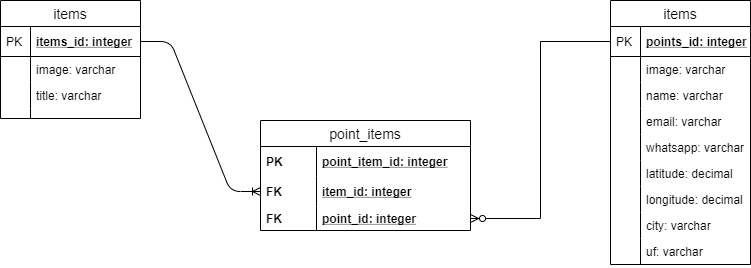

The diagram above was exported from draw.io. Its source (the exported page's mxGraphModel, read from the mxfile embedded in the PNG):
<mxGraphModel dx="868" dy="490" grid="1" gridSize="10" guides="1" tooltips="1" connect="1" arrows="1" fold="1" page="1" pageScale="1" pageWidth="827" pageHeight="1169" math="0" shadow="0">
  <root>
    <mxCell id="0" />
    <mxCell id="1" parent="0" />
    <mxCell id="pznXmtMmKgTZnBNeMTgB-3" value="items" style="swimlane;fontStyle=0;childLayout=stackLayout;horizontal=1;startSize=26;horizontalStack=0;resizeParent=1;resizeParentMax=0;resizeLast=0;collapsible=1;marginBottom=0;align=center;fontSize=14;" vertex="1" parent="1">
      <mxGeometry x="40" y="80" width="140" height="118" as="geometry" />
    </mxCell>
    <mxCell id="pznXmtMmKgTZnBNeMTgB-4" value="items_id: integer" style="shape=partialRectangle;top=0;left=0;right=0;bottom=1;align=left;verticalAlign=middle;fillColor=none;spacingLeft=34;spacingRight=4;overflow=hidden;rotatable=0;points=[[0,0.5],[1,0.5]];portConstraint=eastwest;dropTarget=0;fontStyle=5;fontSize=12;" vertex="1" parent="pznXmtMmKgTZnBNeMTgB-3">
      <mxGeometry y="26" width="140" height="30" as="geometry" />
    </mxCell>
    <mxCell id="pznXmtMmKgTZnBNeMTgB-5" value="PK" style="shape=partialRectangle;top=0;left=0;bottom=0;fillColor=none;align=left;verticalAlign=middle;spacingLeft=4;spacingRight=4;overflow=hidden;rotatable=0;points=[];portConstraint=eastwest;part=1;fontSize=12;" vertex="1" connectable="0" parent="pznXmtMmKgTZnBNeMTgB-4">
      <mxGeometry width="30" height="30" as="geometry" />
    </mxCell>
    <mxCell id="pznXmtMmKgTZnBNeMTgB-6" value="image: varchar" style="shape=partialRectangle;top=0;left=0;right=0;bottom=0;align=left;verticalAlign=top;fillColor=none;spacingLeft=34;spacingRight=4;overflow=hidden;rotatable=0;points=[[0,0.5],[1,0.5]];portConstraint=eastwest;dropTarget=0;fontSize=12;" vertex="1" parent="pznXmtMmKgTZnBNeMTgB-3">
      <mxGeometry y="56" width="140" height="26" as="geometry" />
    </mxCell>
    <mxCell id="pznXmtMmKgTZnBNeMTgB-7" value="" style="shape=partialRectangle;top=0;left=0;bottom=0;fillColor=none;align=left;verticalAlign=top;spacingLeft=4;spacingRight=4;overflow=hidden;rotatable=0;points=[];portConstraint=eastwest;part=1;fontSize=12;" vertex="1" connectable="0" parent="pznXmtMmKgTZnBNeMTgB-6">
      <mxGeometry width="30" height="26" as="geometry" />
    </mxCell>
    <mxCell id="pznXmtMmKgTZnBNeMTgB-8" value="title: varchar" style="shape=partialRectangle;top=0;left=0;right=0;bottom=0;align=left;verticalAlign=top;fillColor=none;spacingLeft=34;spacingRight=4;overflow=hidden;rotatable=0;points=[[0,0.5],[1,0.5]];portConstraint=eastwest;dropTarget=0;fontSize=12;" vertex="1" parent="pznXmtMmKgTZnBNeMTgB-3">
      <mxGeometry y="82" width="140" height="26" as="geometry" />
    </mxCell>
    <mxCell id="pznXmtMmKgTZnBNeMTgB-9" value="" style="shape=partialRectangle;top=0;left=0;bottom=0;fillColor=none;align=left;verticalAlign=top;spacingLeft=4;spacingRight=4;overflow=hidden;rotatable=0;points=[];portConstraint=eastwest;part=1;fontSize=12;" vertex="1" connectable="0" parent="pznXmtMmKgTZnBNeMTgB-8">
      <mxGeometry width="30" height="26" as="geometry" />
    </mxCell>
    <mxCell id="pznXmtMmKgTZnBNeMTgB-12" value="" style="shape=partialRectangle;top=0;left=0;right=0;bottom=0;align=left;verticalAlign=top;fillColor=none;spacingLeft=34;spacingRight=4;overflow=hidden;rotatable=0;points=[[0,0.5],[1,0.5]];portConstraint=eastwest;dropTarget=0;fontSize=12;" vertex="1" parent="pznXmtMmKgTZnBNeMTgB-3">
      <mxGeometry y="108" width="140" height="10" as="geometry" />
    </mxCell>
    <mxCell id="pznXmtMmKgTZnBNeMTgB-13" value="" style="shape=partialRectangle;top=0;left=0;bottom=0;fillColor=none;align=left;verticalAlign=top;spacingLeft=4;spacingRight=4;overflow=hidden;rotatable=0;points=[];portConstraint=eastwest;part=1;fontSize=12;" vertex="1" connectable="0" parent="pznXmtMmKgTZnBNeMTgB-12">
      <mxGeometry width="30" height="10" as="geometry" />
    </mxCell>
    <mxCell id="pznXmtMmKgTZnBNeMTgB-14" value="items" style="swimlane;fontStyle=0;childLayout=stackLayout;horizontal=1;startSize=26;horizontalStack=0;resizeParent=1;resizeParentMax=0;resizeLast=0;collapsible=1;marginBottom=0;align=center;fontSize=14;" vertex="1" parent="1">
      <mxGeometry x="650" y="80" width="140" height="264" as="geometry" />
    </mxCell>
    <mxCell id="pznXmtMmKgTZnBNeMTgB-15" value="points_id: integer" style="shape=partialRectangle;top=0;left=0;right=0;bottom=1;align=left;verticalAlign=middle;fillColor=none;spacingLeft=34;spacingRight=4;overflow=hidden;rotatable=0;points=[[0,0.5],[1,0.5]];portConstraint=eastwest;dropTarget=0;fontStyle=5;fontSize=12;" vertex="1" parent="pznXmtMmKgTZnBNeMTgB-14">
      <mxGeometry y="26" width="140" height="30" as="geometry" />
    </mxCell>
    <mxCell id="pznXmtMmKgTZnBNeMTgB-16" value="PK" style="shape=partialRectangle;top=0;left=0;bottom=0;fillColor=none;align=left;verticalAlign=middle;spacingLeft=4;spacingRight=4;overflow=hidden;rotatable=0;points=[];portConstraint=eastwest;part=1;fontSize=12;" vertex="1" connectable="0" parent="pznXmtMmKgTZnBNeMTgB-15">
      <mxGeometry width="30" height="30" as="geometry" />
    </mxCell>
    <mxCell id="pznXmtMmKgTZnBNeMTgB-17" value="image: varchar" style="shape=partialRectangle;top=0;left=0;right=0;bottom=0;align=left;verticalAlign=top;fillColor=none;spacingLeft=34;spacingRight=4;overflow=hidden;rotatable=0;points=[[0,0.5],[1,0.5]];portConstraint=eastwest;dropTarget=0;fontSize=12;" vertex="1" parent="pznXmtMmKgTZnBNeMTgB-14">
      <mxGeometry y="56" width="140" height="26" as="geometry" />
    </mxCell>
    <mxCell id="pznXmtMmKgTZnBNeMTgB-18" value="" style="shape=partialRectangle;top=0;left=0;bottom=0;fillColor=none;align=left;verticalAlign=top;spacingLeft=4;spacingRight=4;overflow=hidden;rotatable=0;points=[];portConstraint=eastwest;part=1;fontSize=12;" vertex="1" connectable="0" parent="pznXmtMmKgTZnBNeMTgB-17">
      <mxGeometry width="30" height="26" as="geometry" />
    </mxCell>
    <mxCell id="pznXmtMmKgTZnBNeMTgB-19" value="name: varchar" style="shape=partialRectangle;top=0;left=0;right=0;bottom=0;align=left;verticalAlign=top;fillColor=none;spacingLeft=34;spacingRight=4;overflow=hidden;rotatable=0;points=[[0,0.5],[1,0.5]];portConstraint=eastwest;dropTarget=0;fontSize=12;" vertex="1" parent="pznXmtMmKgTZnBNeMTgB-14">
      <mxGeometry y="82" width="140" height="26" as="geometry" />
    </mxCell>
    <mxCell id="pznXmtMmKgTZnBNeMTgB-20" value="" style="shape=partialRectangle;top=0;left=0;bottom=0;fillColor=none;align=left;verticalAlign=top;spacingLeft=4;spacingRight=4;overflow=hidden;rotatable=0;points=[];portConstraint=eastwest;part=1;fontSize=12;" vertex="1" connectable="0" parent="pznXmtMmKgTZnBNeMTgB-19">
      <mxGeometry width="30" height="26" as="geometry" />
    </mxCell>
    <mxCell id="pznXmtMmKgTZnBNeMTgB-23" value="email: varchar" style="shape=partialRectangle;top=0;left=0;right=0;bottom=0;align=left;verticalAlign=top;fillColor=none;spacingLeft=34;spacingRight=4;overflow=hidden;rotatable=0;points=[[0,0.5],[1,0.5]];portConstraint=eastwest;dropTarget=0;fontSize=12;" vertex="1" parent="pznXmtMmKgTZnBNeMTgB-14">
      <mxGeometry y="108" width="140" height="26" as="geometry" />
    </mxCell>
    <mxCell id="pznXmtMmKgTZnBNeMTgB-24" value="" style="shape=partialRectangle;top=0;left=0;bottom=0;fillColor=none;align=left;verticalAlign=top;spacingLeft=4;spacingRight=4;overflow=hidden;rotatable=0;points=[];portConstraint=eastwest;part=1;fontSize=12;" vertex="1" connectable="0" parent="pznXmtMmKgTZnBNeMTgB-23">
      <mxGeometry width="30" height="26" as="geometry" />
    </mxCell>
    <mxCell id="pznXmtMmKgTZnBNeMTgB-25" value="whatsapp: varchar" style="shape=partialRectangle;top=0;left=0;right=0;bottom=0;align=left;verticalAlign=top;fillColor=none;spacingLeft=34;spacingRight=4;overflow=hidden;rotatable=0;points=[[0,0.5],[1,0.5]];portConstraint=eastwest;dropTarget=0;fontSize=12;" vertex="1" parent="pznXmtMmKgTZnBNeMTgB-14">
      <mxGeometry y="134" width="140" height="26" as="geometry" />
    </mxCell>
    <mxCell id="pznXmtMmKgTZnBNeMTgB-26" value="" style="shape=partialRectangle;top=0;left=0;bottom=0;fillColor=none;align=left;verticalAlign=top;spacingLeft=4;spacingRight=4;overflow=hidden;rotatable=0;points=[];portConstraint=eastwest;part=1;fontSize=12;" vertex="1" connectable="0" parent="pznXmtMmKgTZnBNeMTgB-25">
      <mxGeometry width="30" height="26" as="geometry" />
    </mxCell>
    <mxCell id="pznXmtMmKgTZnBNeMTgB-27" value="latitude: decimal" style="shape=partialRectangle;top=0;left=0;right=0;bottom=0;align=left;verticalAlign=top;fillColor=none;spacingLeft=34;spacingRight=4;overflow=hidden;rotatable=0;points=[[0,0.5],[1,0.5]];portConstraint=eastwest;dropTarget=0;fontSize=12;" vertex="1" parent="pznXmtMmKgTZnBNeMTgB-14">
      <mxGeometry y="160" width="140" height="26" as="geometry" />
    </mxCell>
    <mxCell id="pznXmtMmKgTZnBNeMTgB-28" value="" style="shape=partialRectangle;top=0;left=0;bottom=0;fillColor=none;align=left;verticalAlign=top;spacingLeft=4;spacingRight=4;overflow=hidden;rotatable=0;points=[];portConstraint=eastwest;part=1;fontSize=12;" vertex="1" connectable="0" parent="pznXmtMmKgTZnBNeMTgB-27">
      <mxGeometry width="30" height="26" as="geometry" />
    </mxCell>
    <mxCell id="pznXmtMmKgTZnBNeMTgB-29" value="longitude: decimal" style="shape=partialRectangle;top=0;left=0;right=0;bottom=0;align=left;verticalAlign=top;fillColor=none;spacingLeft=34;spacingRight=4;overflow=hidden;rotatable=0;points=[[0,0.5],[1,0.5]];portConstraint=eastwest;dropTarget=0;fontSize=12;" vertex="1" parent="pznXmtMmKgTZnBNeMTgB-14">
      <mxGeometry y="186" width="140" height="26" as="geometry" />
    </mxCell>
    <mxCell id="pznXmtMmKgTZnBNeMTgB-30" value="" style="shape=partialRectangle;top=0;left=0;bottom=0;fillColor=none;align=left;verticalAlign=top;spacingLeft=4;spacingRight=4;overflow=hidden;rotatable=0;points=[];portConstraint=eastwest;part=1;fontSize=12;" vertex="1" connectable="0" parent="pznXmtMmKgTZnBNeMTgB-29">
      <mxGeometry width="30" height="26" as="geometry" />
    </mxCell>
    <mxCell id="pznXmtMmKgTZnBNeMTgB-31" value="city: varchar" style="shape=partialRectangle;top=0;left=0;right=0;bottom=0;align=left;verticalAlign=top;fillColor=none;spacingLeft=34;spacingRight=4;overflow=hidden;rotatable=0;points=[[0,0.5],[1,0.5]];portConstraint=eastwest;dropTarget=0;fontSize=12;" vertex="1" parent="pznXmtMmKgTZnBNeMTgB-14">
      <mxGeometry y="212" width="140" height="26" as="geometry" />
    </mxCell>
    <mxCell id="pznXmtMmKgTZnBNeMTgB-32" value="" style="shape=partialRectangle;top=0;left=0;bottom=0;fillColor=none;align=left;verticalAlign=top;spacingLeft=4;spacingRight=4;overflow=hidden;rotatable=0;points=[];portConstraint=eastwest;part=1;fontSize=12;" vertex="1" connectable="0" parent="pznXmtMmKgTZnBNeMTgB-31">
      <mxGeometry width="30" height="26" as="geometry" />
    </mxCell>
    <mxCell id="pznXmtMmKgTZnBNeMTgB-33" value="uf: varchar" style="shape=partialRectangle;top=0;left=0;right=0;bottom=0;align=left;verticalAlign=top;fillColor=none;spacingLeft=34;spacingRight=4;overflow=hidden;rotatable=0;points=[[0,0.5],[1,0.5]];portConstraint=eastwest;dropTarget=0;fontSize=12;" vertex="1" parent="pznXmtMmKgTZnBNeMTgB-14">
      <mxGeometry y="238" width="140" height="26" as="geometry" />
    </mxCell>
    <mxCell id="pznXmtMmKgTZnBNeMTgB-34" value="" style="shape=partialRectangle;top=0;left=0;bottom=0;fillColor=none;align=left;verticalAlign=top;spacingLeft=4;spacingRight=4;overflow=hidden;rotatable=0;points=[];portConstraint=eastwest;part=1;fontSize=12;" vertex="1" connectable="0" parent="pznXmtMmKgTZnBNeMTgB-33">
      <mxGeometry width="30" height="26" as="geometry" />
    </mxCell>
    <mxCell id="pznXmtMmKgTZnBNeMTgB-55" value="" style="edgeStyle=entityRelationEdgeStyle;fontSize=12;html=1;endArrow=ERoneToMany;exitX=1;exitY=0.5;exitDx=0;exitDy=0;entryX=0;entryY=0.5;entryDx=0;entryDy=0;" edge="1" parent="1" source="pznXmtMmKgTZnBNeMTgB-4" target="pznXmtMmKgTZnBNeMTgB-51">
      <mxGeometry width="100" height="100" relative="1" as="geometry">
        <mxPoint x="360" y="300" as="sourcePoint" />
        <mxPoint x="460" y="200" as="targetPoint" />
      </mxGeometry>
    </mxCell>
    <mxCell id="pznXmtMmKgTZnBNeMTgB-44" value="point_items" style="swimlane;fontStyle=0;childLayout=stackLayout;horizontal=1;startSize=26;horizontalStack=0;resizeParent=1;resizeParentMax=0;resizeLast=0;collapsible=1;marginBottom=0;align=center;fontSize=14;" vertex="1" parent="1">
      <mxGeometry x="300" y="200" width="210" height="110" as="geometry" />
    </mxCell>
    <mxCell id="pznXmtMmKgTZnBNeMTgB-45" value="point_item_id: integer" style="shape=partialRectangle;top=0;left=0;right=0;bottom=0;align=left;verticalAlign=middle;fillColor=none;spacingLeft=60;spacingRight=4;overflow=hidden;rotatable=0;points=[[0,0.5],[1,0.5]];portConstraint=eastwest;dropTarget=0;fontStyle=5;fontSize=12;" vertex="1" parent="pznXmtMmKgTZnBNeMTgB-44">
      <mxGeometry y="26" width="210" height="30" as="geometry" />
    </mxCell>
    <mxCell id="pznXmtMmKgTZnBNeMTgB-46" value="PK" style="shape=partialRectangle;fontStyle=1;top=0;left=0;bottom=0;fillColor=none;align=left;verticalAlign=middle;spacingLeft=4;spacingRight=4;overflow=hidden;rotatable=0;points=[];portConstraint=eastwest;part=1;fontSize=12;" vertex="1" connectable="0" parent="pznXmtMmKgTZnBNeMTgB-45">
      <mxGeometry width="56" height="30" as="geometry" />
    </mxCell>
    <mxCell id="pznXmtMmKgTZnBNeMTgB-51" value="item_id: integer" style="shape=partialRectangle;top=0;left=0;right=0;bottom=0;align=left;verticalAlign=middle;fillColor=none;spacingLeft=60;spacingRight=4;overflow=hidden;rotatable=0;points=[[0,0.5],[1,0.5]];portConstraint=eastwest;dropTarget=0;fontStyle=5;fontSize=12;" vertex="1" parent="pznXmtMmKgTZnBNeMTgB-44">
      <mxGeometry y="56" width="210" height="30" as="geometry" />
    </mxCell>
    <mxCell id="pznXmtMmKgTZnBNeMTgB-52" value="FK" style="shape=partialRectangle;fontStyle=1;top=0;left=0;bottom=0;fillColor=none;align=left;verticalAlign=middle;spacingLeft=4;spacingRight=4;overflow=hidden;rotatable=0;points=[];portConstraint=eastwest;part=1;fontSize=12;" vertex="1" connectable="0" parent="pznXmtMmKgTZnBNeMTgB-51">
      <mxGeometry width="56" height="30" as="geometry" />
    </mxCell>
    <mxCell id="pznXmtMmKgTZnBNeMTgB-53" value="point_id: integer" style="shape=partialRectangle;top=0;left=0;right=0;bottom=0;align=left;verticalAlign=middle;fillColor=none;spacingLeft=60;spacingRight=4;overflow=hidden;rotatable=0;points=[[0,0.5],[1,0.5]];portConstraint=eastwest;dropTarget=0;fontStyle=5;fontSize=12;" vertex="1" parent="pznXmtMmKgTZnBNeMTgB-44">
      <mxGeometry y="86" width="210" height="24" as="geometry" />
    </mxCell>
    <mxCell id="pznXmtMmKgTZnBNeMTgB-54" value="FK" style="shape=partialRectangle;fontStyle=1;top=0;left=0;bottom=0;fillColor=none;align=left;verticalAlign=middle;spacingLeft=4;spacingRight=4;overflow=hidden;rotatable=0;points=[];portConstraint=eastwest;part=1;fontSize=12;" vertex="1" connectable="0" parent="pznXmtMmKgTZnBNeMTgB-53">
      <mxGeometry width="56" height="24" as="geometry" />
    </mxCell>
    <mxCell id="pznXmtMmKgTZnBNeMTgB-57" style="edgeStyle=orthogonalEdgeStyle;rounded=0;orthogonalLoop=1;jettySize=auto;html=1;exitX=0;exitY=0.5;exitDx=0;exitDy=0;entryX=1;entryY=0.5;entryDx=0;entryDy=0;endArrow=ERzeroToMany;endFill=1;" edge="1" parent="1" source="pznXmtMmKgTZnBNeMTgB-15" target="pznXmtMmKgTZnBNeMTgB-53">
      <mxGeometry relative="1" as="geometry" />
    </mxCell>
  </root>
</mxGraphModel>